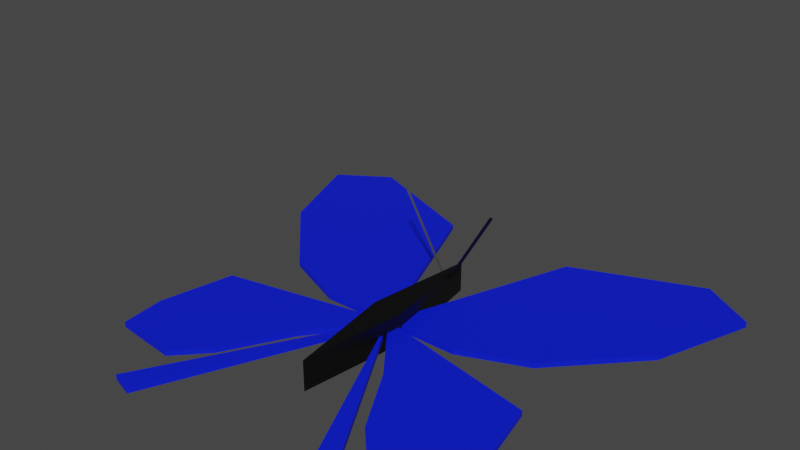# Source: flutterby.blend  (saved by Blender 3.1.7; exported with 4.5.12 LTS)
import bpy
from mathutils import Matrix  # noqa: F401  (used for matrix-valued properties, if any)

bpy.ops.wm.read_factory_settings(use_empty=True)
scene = bpy.context.scene
scene.name = 'Scene'

# ---- collections
col_body = bpy.data.collections.new('body'); scene.collection.children.link(col_body)
col_wingleft = bpy.data.collections.new('wingLeft'); scene.collection.children.link(col_wingleft)
col_wingright = bpy.data.collections.new('wingRight'); scene.collection.children.link(col_wingright)

# ---- materials (node trees are filled in below, after node groups)
mat_body = bpy.data.materials.new('Body')
mat_body.use_transparent_shadow = False
mat_body.diffuse_color = (0.0, 0.0, 0.0, 1.0)
mat_wings = bpy.data.materials.new('Wings')
mat_wings.use_transparent_shadow = False
mat_wings.diffuse_color = (0.0, 0.01982, 0.8, 1.0)

# ---- material node trees
mat_body.use_nodes = True; mat_body.node_tree.nodes.clear()
_N = mat_body.node_tree.nodes; _L = mat_body.node_tree.links
n0 = _N.new('ShaderNodeBsdfPrincipled'); n0.name = 'Principled BSDF'; n0.location = (10, 300)
n0.distribution = 'GGX'
n0.subsurface_method = 'RANDOM_WALK_SKIN'
n0.inputs[0].default_value = (0.0, 0.0, 0.0, 1.0)
n0.inputs[3].default_value = 1.45
n0.inputs[27].default_value = (0.0, 0.0, 0.0, 1.0)
n0.inputs[28].default_value = 1.0
n1 = _N.new('ShaderNodeOutputMaterial'); n1.name = 'Material Output'; n1.location = (300, 300)
_L.new(n0.outputs[0], n1.inputs[0])
n1.is_active_output = True
mat_wings.use_nodes = True; mat_wings.node_tree.nodes.clear()
_N = mat_wings.node_tree.nodes; _L = mat_wings.node_tree.links
n0 = _N.new('ShaderNodeBsdfPrincipled'); n0.name = 'Principled BSDF'; n0.location = (10, 300)
n0.distribution = 'GGX'
n0.subsurface_method = 'RANDOM_WALK_SKIN'
n0.inputs[0].default_value = (0.0006229, 0.01115, 0.8, 1.0)
n0.inputs[3].default_value = 1.45
n0.inputs[27].default_value = (0.0, 0.0, 0.0, 1.0)
n0.inputs[28].default_value = 1.0
n1 = _N.new('ShaderNodeOutputMaterial'); n1.name = 'Material Output'; n1.location = (300, 300)
_L.new(n0.outputs[0], n1.inputs[0])
n1.is_active_output = True

# ---- world
world_world = bpy.data.worlds.new('World'); scene.world = world_world
world_world.use_nodes = True; world_world.node_tree.nodes.clear()
_N = world_world.node_tree.nodes; _L = world_world.node_tree.links
n0 = _N.new('ShaderNodeOutputWorld'); n0.name = 'World Output'; n0.location = (300, 300)
n1 = _N.new('ShaderNodeBackground'); n1.name = 'Background'; n1.location = (10, 300)
n1.inputs[0].default_value = (0.05088, 0.05088, 0.05088, 1.0)
_L.new(n1.outputs[0], n0.inputs[0])
n0.is_active_output = True
world_world.color = (0.05088, 0.05088, 0.05088)
world_world.use_sun_shadow = False
world_world.sun_shadow_jitter_overblur = 0.0

# ---- meshes
me_cylinder_001 = bpy.data.meshes.new('Cylinder.001')
me_cylinder_001.from_pydata([(0.0, 1.0, -1.0), (0.0, 1.0, 1.0), (1.0, -4.371e-08, -1.0), (1.0, -4.371e-08, 1.0), (-8.742e-08, -1.0, -1.0), (-8.742e-08, -1.0, 1.0), (-1.0, 1.192e-08, -1.0), (-1.0, 1.192e-08, 1.0)], [], [(0, 1, 3, 2), (2, 3, 5, 4), (3, 1, 7, 5), (4, 5, 7, 6), (6, 7, 1, 0), (0, 2, 4, 6)])
_uv = me_cylinder_001.uv_layers.new(name='UVMap')
_uv.uv.foreach_set('vector', [1.0, 0.5, 1.0, 1.0, 0.75, 1.0, 0.75, 0.5, 0.75, 0.5, 0.75, 1.0, 0.5, 1.0, 0.5, 0.5, 0.49, 0.25, 0.25, 0.49, 0.01, 0.25, 0.25, 0.01, 0.5, 0.5, 0.5, 1.0, 0.25, 1.0, 0.25, 0.5, 0.25, 0.5, 0.25, 1.0, 0.0, 1.0, 0.0, 0.5, 0.75, 0.49, 0.99, 0.25, 0.75, 0.01, 0.51, 0.25])
me_cylinder_001.materials.append(mat_body)
me_cylinder_001.use_remesh_fix_poles = True
me_cylinder_001.use_remesh_preserve_attributes = False
me_cylinder_001.update()
me_cylinder_002 = bpy.data.meshes.new('Cylinder.002')
me_cylinder_002.from_pydata([(0.0, 1.0, -1.0), (0.0, 1.0, 1.0), (1.0, -4.371e-08, -1.0), (1.0, -4.371e-08, 1.0), (-8.742e-08, -1.0, -1.0), (-8.742e-08, -1.0, 1.0), (-1.0, 1.192e-08, -1.0), (-1.0, 1.192e-08, 1.0)], [], [(0, 1, 3, 2), (2, 3, 5, 4), (3, 1, 7, 5), (4, 5, 7, 6), (6, 7, 1, 0), (0, 2, 4, 6)])
_uv = me_cylinder_002.uv_layers.new(name='UVMap')
_uv.uv.foreach_set('vector', [1.0, 0.5, 1.0, 1.0, 0.75, 1.0, 0.75, 0.5, 0.75, 0.5, 0.75, 1.0, 0.5, 1.0, 0.5, 0.5, 0.49, 0.25, 0.25, 0.49, 0.01, 0.25, 0.25, 0.01, 0.5, 0.5, 0.5, 1.0, 0.25, 1.0, 0.25, 0.5, 0.25, 0.5, 0.25, 1.0, 0.0, 1.0, 0.0, 0.5, 0.75, 0.49, 0.99, 0.25, 0.75, 0.01, 0.51, 0.25])
me_cylinder_002.materials.append(mat_body)
me_cylinder_002.use_remesh_fix_poles = True
me_cylinder_002.use_remesh_preserve_attributes = False
me_cylinder_002.update()
me_cylinder_003 = bpy.data.meshes.new('Cylinder.003')
me_cylinder_003.from_pydata([(0.0, 1.0, -1.0), (0.0, 1.0, 1.0), (1.0, -4.371e-08, -1.0), (1.0, -4.371e-08, 1.0), (-8.742e-08, -1.0, -1.0), (-8.742e-08, -1.0, 1.0), (-1.0, 1.192e-08, -1.0), (-1.0, 1.192e-08, 1.0)], [], [(0, 1, 3, 2), (2, 3, 5, 4), (3, 1, 7, 5), (4, 5, 7, 6), (6, 7, 1, 0), (0, 2, 4, 6)])
_uv = me_cylinder_003.uv_layers.new(name='UVMap')
_uv.uv.foreach_set('vector', [1.0, 0.5, 1.0, 1.0, 0.75, 1.0, 0.75, 0.5, 0.75, 0.5, 0.75, 1.0, 0.5, 1.0, 0.5, 0.5, 0.49, 0.25, 0.25, 0.49, 0.01, 0.25, 0.25, 0.01, 0.5, 0.5, 0.5, 1.0, 0.25, 1.0, 0.25, 0.5, 0.25, 0.5, 0.25, 1.0, 0.0, 1.0, 0.0, 0.5, 0.75, 0.49, 0.99, 0.25, 0.75, 0.01, 0.51, 0.25])
me_cylinder_003.materials.append(mat_body)
me_cylinder_003.use_remesh_fix_poles = True
me_cylinder_003.use_remesh_preserve_attributes = False
me_cylinder_003.update()
me_plane_001 = bpy.data.meshes.new('Plane.001')
me_plane_001.from_pydata([(-1.0, -1.0, 0.0), (-1.0, 1.0, 0.0), (-0.4183, -1.0, 0.0), (1.0, 0.631, 0.0), (-0.44, 0.5005, 0.0), (0.5821, 0.9028, 0.0), (0.7125, -0.1519, 0.0), (0.1091, -0.7825, 0.0), (-1.0, -1.0, -0.003476), (-0.4183, -1.0, -0.003476), (1.0, 0.631, -0.003476), (-0.44, 0.5005, -0.003476), (0.5821, 0.9028, -0.003476), (0.7125, -0.1519, -0.003476), (0.1091, -0.7825, -0.003476)], [(1, 0)], [(0, 4, 5, 3, 6, 7, 2), (8, 9, 14, 13, 10, 12, 11), (5, 4, 11, 12), (0, 2, 9, 8), (7, 6, 13, 14), (3, 5, 12, 10), (4, 0, 8, 11), (2, 7, 14, 9), (6, 3, 10, 13)])
_uv = me_plane_001.uv_layers.new(name='UVMap')
_uv.uv.foreach_set('vector', [0.0, 0.0, 0.28, 0.7503, 0.791, 0.9514, 1.0, 0.8155, 0.8563, 0.4241, 0.5545, 0.1087, 0.2909, 0.0, 0.0, 0.0, 0.2909, 0.0, 0.5545, 0.1087, 0.8563, 0.4241, 1.0, 0.8155, 0.791, 0.9514, 0.28, 0.7503, 0.791, 0.9514, 0.28, 0.7503, 0.28, 0.7503, 0.791, 0.9514, 0.0, 0.0, 0.2909, 0.0, 0.2909, 0.0, 0.0, 0.0, 0.5545, 0.1087, 0.8563, 0.4241, 0.8563, 0.4241, 0.5545, 0.1087, 1.0, 0.8155, 0.791, 0.9514, 0.791, 0.9514, 1.0, 0.8155, 0.28, 0.7503, 0.0, 0.0, 0.0, 0.0, 0.28, 0.7503, 0.2909, 0.0, 0.5545, 0.1087, 0.5545, 0.1087, 0.2909, 0.0, 0.8563, 0.4241, 1.0, 0.8155, 1.0, 0.8155, 0.8563, 0.4241])
me_plane_001.materials.append(mat_wings)
me_plane_001.use_remesh_fix_poles = True
me_plane_001.use_remesh_preserve_attributes = False
me_plane_001.update()
me_plane_003 = bpy.data.meshes.new('Plane.003')
me_plane_003.from_pydata([(-1.0, 1.0, 0.0), (0.3524, 0.7247, 0.0), (0.4781, 0.1203, 0.0), (0.4422, -0.2327, 0.0), (-0.07245, -0.2866, 0.0), (-0.3058, -0.04125, 0.0), (-0.5871, 0.4614, 0.0), (-0.04253, -0.6816, 0.0), (-0.2221, -0.7354, 0.0), (-1.0, 1.0, -0.003476), (0.3524, 0.7247, -0.003476), (0.4781, 0.1203, -0.003476), (0.4422, -0.2327, -0.003476), (-0.07245, -0.2866, -0.003476), (-0.3058, -0.04125, -0.003476), (-0.5871, 0.4614, -0.003476), (-0.04253, -0.6816, -0.003476), (-0.2221, -0.7354, -0.003476)], [], [(0, 7, 8), (6, 0, 1, 2, 3, 4, 5), (9, 17, 16), (15, 14, 13, 12, 11, 10, 9), (0, 6, 15, 9), (4, 3, 12, 13), (1, 0, 9, 10), (7, 0, 9, 16), (5, 4, 13, 14), (2, 1, 10, 11), (8, 7, 16, 17), (6, 5, 14, 15), (3, 2, 11, 12), (0, 8, 17, 9)])
_uv = me_plane_003.uv_layers.new(name='UVMap')
_uv.uv.foreach_set('vector', [0.0, 1.0, 0.4787, 0.1592, 0.389, 0.1323, 0.2065, 0.7307, 0.0, 1.0, 0.6762, 0.8624, 0.7391, 0.5602, 0.7211, 0.3836, 0.4638, 0.3567, 0.3471, 0.4794, 0.0, 1.0, 0.389, 0.1323, 0.4787, 0.1592, 0.2065, 0.7307, 0.3471, 0.4794, 0.4638, 0.3567, 0.7211, 0.3836, 0.7391, 0.5602, 0.6762, 0.8624, 0.0, 1.0, 0.0, 1.0, 0.2065, 0.7307, 0.2065, 0.7307, 0.0, 1.0, 0.4638, 0.3567, 0.7211, 0.3836, 0.7211, 0.3836, 0.4638, 0.3567, 0.6762, 0.8624, 0.0, 1.0, 0.0, 1.0, 0.6762, 0.8624, 0.4787, 0.1592, 0.0, 1.0, 0.0, 1.0, 0.4787, 0.1592, 0.3471, 0.4794, 0.4638, 0.3567, 0.4638, 0.3567, 0.3471, 0.4794, 0.7391, 0.5602, 0.6762, 0.8624, 0.6762, 0.8624, 0.7391, 0.5602, 0.389, 0.1323, 0.4787, 0.1592, 0.4787, 0.1592, 0.389, 0.1323, 0.2065, 0.7307, 0.3471, 0.4794, 0.3471, 0.4794, 0.2065, 0.7307, 0.7211, 0.3836, 0.7391, 0.5602, 0.7391, 0.5602, 0.7211, 0.3836, 0.0, 1.0, 0.389, 0.1323, 0.389, 0.1323, 0.0, 1.0])
me_plane_003.materials.append(mat_wings)
me_plane_003.use_remesh_fix_poles = True
me_plane_003.use_remesh_preserve_attributes = False
me_plane_003.update()
me_plane_002 = bpy.data.meshes.new('Plane.002')
me_plane_002.from_pydata([(-1.0, -1.0, 0.0), (-1.0, 1.0, 0.0), (-0.4183, -1.0, 0.0), (1.0, 0.631, 0.0), (-0.44, 0.5005, 0.0), (0.5821, 0.9028, 0.0), (0.7125, -0.1519, 0.0), (0.1091, -0.7825, 0.0), (-1.0, -1.0, 0.003476), (-0.4183, -1.0, 0.003476), (1.0, 0.631, 0.003476), (-0.44, 0.5005, 0.003476), (0.5821, 0.9028, 0.003476), (0.7125, -0.1519, 0.003476), (0.1091, -0.7825, 0.003476)], [(1, 0)], [(0, 4, 5, 3, 6, 7, 2), (8, 9, 14, 13, 10, 12, 11), (2, 7, 14, 9), (6, 3, 10, 13), (5, 4, 11, 12), (0, 2, 9, 8), (7, 6, 13, 14), (3, 5, 12, 10), (4, 0, 8, 11)])
_uv = me_plane_002.uv_layers.new(name='UVMap')
_uv.uv.foreach_set('vector', [0.0, 0.0, 0.28, 0.7503, 0.791, 0.9514, 1.0, 0.8155, 0.8563, 0.4241, 0.5545, 0.1087, 0.2909, 0.0, 0.0, 0.0, 0.2909, 0.0, 0.5545, 0.1087, 0.8563, 0.4241, 1.0, 0.8155, 0.791, 0.9514, 0.28, 0.7503, 0.2909, 0.0, 0.5545, 0.1087, 0.5545, 0.1087, 0.2909, 0.0, 0.8563, 0.4241, 1.0, 0.8155, 1.0, 0.8155, 0.8563, 0.4241, 0.791, 0.9514, 0.28, 0.7503, 0.28, 0.7503, 0.791, 0.9514, 0.0, 0.0, 0.2909, 0.0, 0.2909, 0.0, 0.0, 0.0, 0.5545, 0.1087, 0.8563, 0.4241, 0.8563, 0.4241, 0.5545, 0.1087, 1.0, 0.8155, 0.791, 0.9514, 0.791, 0.9514, 1.0, 0.8155, 0.28, 0.7503, 0.0, 0.0, 0.0, 0.0, 0.28, 0.7503])
me_plane_002.materials.append(mat_wings)
me_plane_002.use_remesh_fix_poles = True
me_plane_002.use_remesh_preserve_attributes = False
me_plane_002.update()
me_plane_004 = bpy.data.meshes.new('Plane.004')
me_plane_004.from_pydata([(-1.0, 1.0, 0.0), (0.3524, 0.7247, 0.0), (0.4781, 0.1203, 0.0), (0.4422, -0.2327, 0.0), (-0.07245, -0.2866, 0.0), (-0.3058, -0.04125, 0.0), (-0.5871, 0.4614, 0.0), (-0.04253, -0.6816, 0.0), (-0.2221, -0.7354, 0.0), (-1.0, 1.0, 0.003476), (0.3524, 0.7247, 0.003476), (0.4781, 0.1203, 0.003476), (0.4422, -0.2327, 0.003476), (-0.07245, -0.2866, 0.003476), (-0.3058, -0.04125, 0.003476), (-0.5871, 0.4614, 0.003476), (-0.04253, -0.6816, 0.003476), (-0.2221, -0.7354, 0.003476)], [], [(0, 7, 8), (6, 0, 1, 2, 3, 4, 5), (9, 17, 16), (15, 14, 13, 12, 11, 10, 9), (8, 7, 16, 17), (6, 5, 14, 15), (3, 2, 11, 12), (0, 8, 17, 9), (0, 6, 15, 9), (4, 3, 12, 13), (1, 0, 9, 10), (7, 0, 9, 16), (5, 4, 13, 14), (2, 1, 10, 11)])
_uv = me_plane_004.uv_layers.new(name='UVMap')
_uv.uv.foreach_set('vector', [0.0, 1.0, 0.4787, 0.1592, 0.389, 0.1323, 0.2065, 0.7307, 0.0, 1.0, 0.6762, 0.8624, 0.7391, 0.5602, 0.7211, 0.3836, 0.4638, 0.3567, 0.3471, 0.4794, 0.0, 1.0, 0.389, 0.1323, 0.4787, 0.1592, 0.2065, 0.7307, 0.3471, 0.4794, 0.4638, 0.3567, 0.7211, 0.3836, 0.7391, 0.5602, 0.6762, 0.8624, 0.0, 1.0, 0.389, 0.1323, 0.4787, 0.1592, 0.4787, 0.1592, 0.389, 0.1323, 0.2065, 0.7307, 0.3471, 0.4794, 0.3471, 0.4794, 0.2065, 0.7307, 0.7211, 0.3836, 0.7391, 0.5602, 0.7391, 0.5602, 0.7211, 0.3836, 0.0, 1.0, 0.389, 0.1323, 0.389, 0.1323, 0.0, 1.0, 0.0, 1.0, 0.2065, 0.7307, 0.2065, 0.7307, 0.0, 1.0, 0.4638, 0.3567, 0.7211, 0.3836, 0.7211, 0.3836, 0.4638, 0.3567, 0.6762, 0.8624, 0.0, 1.0, 0.0, 1.0, 0.6762, 0.8624, 0.4787, 0.1592, 0.0, 1.0, 0.0, 1.0, 0.4787, 0.1592, 0.3471, 0.4794, 0.4638, 0.3567, 0.4638, 0.3567, 0.3471, 0.4794, 0.7391, 0.5602, 0.6762, 0.8624, 0.6762, 0.8624, 0.7391, 0.5602])
me_plane_004.materials.append(mat_wings)
me_plane_004.use_remesh_fix_poles = True
me_plane_004.use_remesh_preserve_attributes = False
me_plane_004.update()
arm_armature_002 = bpy.data.armatures.new('Armature.002')  # bones are not reproduced
arm_armature = bpy.data.armatures.new('Armature')  # bones are not reproduced
arm_armature_001 = bpy.data.armatures.new('Armature.001')  # bones are not reproduced

# ---- objects
ob_body = bpy.data.objects.new('Body', me_cylinder_001)
ob_antenna_right = bpy.data.objects.new('Antenna-Right', me_cylinder_002)
ob_antenna_left = bpy.data.objects.new('Antenna-Left', me_cylinder_003)
ob_bodybone = bpy.data.objects.new('BodyBone', arm_armature_002)
ob_topleft = bpy.data.objects.new('topLeft', me_plane_001)
ob_boneleft = bpy.data.objects.new('boneLeft', arm_armature)
ob_bottomleft = bpy.data.objects.new('bottomLeft', me_plane_003)
ob_topright = bpy.data.objects.new('topRight', me_plane_002)
ob_boneright = bpy.data.objects.new('boneRight', arm_armature_001)
ob_bottomright = bpy.data.objects.new('bottomRight', me_plane_004)

# ---- transforms, parenting, visibility, modifiers, constraints
ob_body.parent = ob_bodybone
ob_body.matrix_parent_inverse = Matrix(((-3.974e-07, -0.0, -9.091, -0.0), (-9.091, -3.974e-07, 3.974e-07, -1.987e-08), (-3.974e-07, 9.091, 1.737e-14, 0.4545), (0.0, 0.0, -0.0, 1.0)))
ob_body.location = (0.0, 0.0, 0.0)
ob_body.scale = (0.01, 0.07, 0.01)
_vg = ob_body.vertex_groups.new(name='Bone')
_vg.add([0, 1, 2, 3, 4, 5, 6, 7], 1.0, 'REPLACE')
_m = ob_body.modifiers.new('Armature', 'ARMATURE')
_m.object = ob_bodybone
ob_antenna_right.parent = ob_bodybone
ob_antenna_right.matrix_parent_inverse = Matrix(((-3.974e-07, -0.0, -9.091, -0.0), (-9.091, -3.974e-07, 3.974e-07, -1.987e-08), (-3.974e-07, 9.091, 1.737e-14, 0.4545), (0.0, 0.0, -0.0, 1.0)))
ob_antenna_right.location = (0.016, 0.055, 0.03)
ob_antenna_right.rotation_euler = (0.0, 0.5236, 0.0)
ob_antenna_right.scale = (0.001, 0.001, 0.03)
_vg = ob_antenna_right.vertex_groups.new(name='Bone')
for _i, _w in zip([0, 1, 2, 3, 4, 5, 6, 7], [1.0, 1.0, 1.0, 1.0, 1.0, 1.0, 1.0, 1.0]): _vg.add([_i], _w, 'REPLACE')
_m = ob_antenna_right.modifiers.new('Armature', 'ARMATURE')
_m.object = ob_bodybone
ob_antenna_left.parent = ob_bodybone
ob_antenna_left.matrix_parent_inverse = Matrix(((-3.974e-07, -0.0, -9.091, -0.0), (-9.091, -3.974e-07, 3.974e-07, -1.987e-08), (-3.974e-07, 9.091, 1.737e-14, 0.4545), (0.0, 0.0, -0.0, 1.0)))
ob_antenna_left.location = (-0.016, 0.055, 0.03)
ob_antenna_left.rotation_euler = (0.0, -0.5236, 0.0)
ob_antenna_left.scale = (0.001, 0.001, 0.03)
_vg = ob_antenna_left.vertex_groups.new(name='Bone')
for _i, _w in zip([0, 1, 2, 3, 4, 5, 6, 7], [1.0, 1.0, 1.0, 1.0, 1.0, 1.0, 1.0, 1.0]): _vg.add([_i], _w, 'REPLACE')
_m = ob_antenna_left.modifiers.new('Armature', 'ARMATURE')
_m.object = ob_bodybone
ob_bodybone.location = (0.0, -0.05, 0.0)
ob_bodybone.rotation_euler = (-1.571, 1.571, 0.0)
ob_bodybone.scale = (0.11, 0.11, 0.11)
ob_topleft.parent = ob_boneleft
ob_topleft.matrix_parent_inverse = Matrix(((-3.974e-07, -0.0, -9.091, 0.0), (-7.948e-07, -9.091, 3.474e-14, 0.0), (-9.091, 7.948e-07, 3.974e-07, -0.0), (0.0, 0.0, -0.0, 1.0)))
ob_topleft.location = (-0.08, 0.08, -0.002)
ob_topleft.rotation_euler = (0.0, -3.142, 0.0)
ob_topleft.scale = (0.08, 0.08, 1.0)
_vg = ob_topleft.vertex_groups.new(name='Bone')
_vg.add([0, 1, 2, 3, 4, 5, 6, 7, 8, 9, 10, 11, 12, 13, 14], 1.0, 'REPLACE')
_m = ob_topleft.modifiers.new('Armature', 'ARMATURE')
_m.object = ob_boneleft
ob_boneleft.location = (0.0, 0.0, 0.0)
ob_boneleft.rotation_euler = (3.142, 1.571, 0.0)
ob_boneleft.scale = (0.11, 0.11, 0.11)
ob_bottomleft.parent = ob_boneleft
ob_bottomleft.matrix_parent_inverse = Matrix(((-3.974e-07, -0.0, -9.091, 0.0), (-7.948e-07, -9.091, 3.474e-14, 0.0), (-9.091, 7.948e-07, 3.974e-07, -0.0), (0.0, 0.0, -0.0, 1.0)))
ob_bottomleft.location = (-0.08, -0.08, -0.002)
ob_bottomleft.rotation_euler = (0.0, 3.142, 0.0)
ob_bottomleft.scale = (0.08, 0.08, 1.0)
_vg = ob_bottomleft.vertex_groups.new(name='Bone')
for _i, _w in zip([0, 1, 2, 3, 4, 5, 6, 7, 8, 9, 10, 11, 12, 13, 14, 15, 16, 17], [1.0, 1.0, 1.0, 1.0, 1.0, 1.0, 1.0, 1.0, 1.0, 1.0, 1.0, 1.0, 1.0, 1.0, 1.0, 1.0, 1.0, 1.0]): _vg.add([_i], _w, 'REPLACE')
_m = ob_bottomleft.modifiers.new('Armature', 'ARMATURE')
_m.object = ob_boneleft
ob_topright.parent = ob_boneright
ob_topright.matrix_parent_inverse = Matrix(((-3.974e-07, 0.0, -9.091, -0.0), (-0.0, 9.091, -0.0, -0.0), (9.091, -0.0, -3.974e-07, 0.0), (0.0, -0.0, 0.0, 1.0)))
ob_topright.location = (0.08, 0.08, -0.002)
ob_topright.scale = (0.08, 0.08, 1.0)
_vg = ob_topright.vertex_groups.new(name='Bone')
_vg.add([0, 1, 2, 3, 4, 5, 6, 7, 8, 9, 10, 11, 12, 13, 14], 1.0, 'REPLACE')
_m = ob_topright.modifiers.new('Armature', 'ARMATURE')
_m.object = ob_boneright
ob_boneright.location = (0.0, 0.0, 0.0)
ob_boneright.rotation_euler = (0.0, 1.571, 0.0)
ob_boneright.scale = (0.11, 0.11, 0.11)
ob_bottomright.parent = ob_boneright
ob_bottomright.matrix_parent_inverse = Matrix(((-3.974e-07, 0.0, -9.091, -0.0), (-0.0, 9.091, -0.0, -0.0), (9.091, -0.0, -3.974e-07, 0.0), (0.0, -0.0, 0.0, 1.0)))
ob_bottomright.location = (0.08, -0.08, -0.002)
ob_bottomright.scale = (0.08, 0.08, 1.0)
_vg = ob_bottomright.vertex_groups.new(name='Bone')
for _i, _w in zip([0, 1, 2, 3, 4, 5, 6, 7, 8, 9, 10, 11, 12, 13, 14, 15, 16, 17], [1.0, 1.0, 1.0, 1.0, 1.0, 1.0, 1.0, 1.0, 1.0, 1.0, 1.0, 1.0, 1.0, 1.0, 1.0, 1.0, 1.0, 1.0]): _vg.add([_i], _w, 'REPLACE')
_m = ob_bottomright.modifiers.new('Armature', 'ARMATURE')
_m.object = ob_boneright

# ---- collection membership
col_body.objects.link(ob_body)
col_body.objects.link(ob_antenna_right)
col_body.objects.link(ob_antenna_left)
col_body.objects.link(ob_bodybone)
col_wingleft.objects.link(ob_topleft)
col_wingleft.objects.link(ob_boneleft)
col_wingleft.objects.link(ob_bottomleft)
col_wingright.objects.link(ob_topright)
col_wingright.objects.link(ob_boneright)
col_wingright.objects.link(ob_bottomright)

# ---- scene / render settings (as saved in the file)
scene.frame_start = 0; scene.frame_end = 120; scene.frame_set(2)
scene.render.engine = 'BLENDER_EEVEE_NEXT'
scene.render.fps = 60
scene.cycles.sampling_pattern = 'TABULATED_SOBOL'
scene.cycles.use_light_tree = False
scene.view_settings.view_transform = 'Filmic'
bpy.context.view_layer.update()

# ---- added for rendering (the .blend has no active camera and no usable light): camera, sun
cam_auto = bpy.data.cameras.new('AutoCamera')
cam_auto.lens = 50.0
cam_auto.sensor_width = 36.0
cam_auto.clip_end = 1000.0
ob_auto_camera = bpy.data.objects.new('AutoCamera', cam_auto)
scene.collection.objects.link(ob_auto_camera)
ob_auto_camera.location = (0.354826, -0.415208, 0.343055)
ob_auto_camera.rotation_euler = (1.09748, -7.21219e-08, 0.694738)
scene.camera = ob_auto_camera
light_auto_sun = bpy.data.lights.new('AutoSun', 'SUN')
light_auto_sun.energy = 3.0
light_auto_sun.angle = 0.0523599
ob_auto_sun = bpy.data.objects.new('AutoSun', light_auto_sun)
scene.collection.objects.link(ob_auto_sun)
ob_auto_sun.rotation_euler = (0.872665, 0.174533, 0.523599)
bpy.context.view_layer.update()
